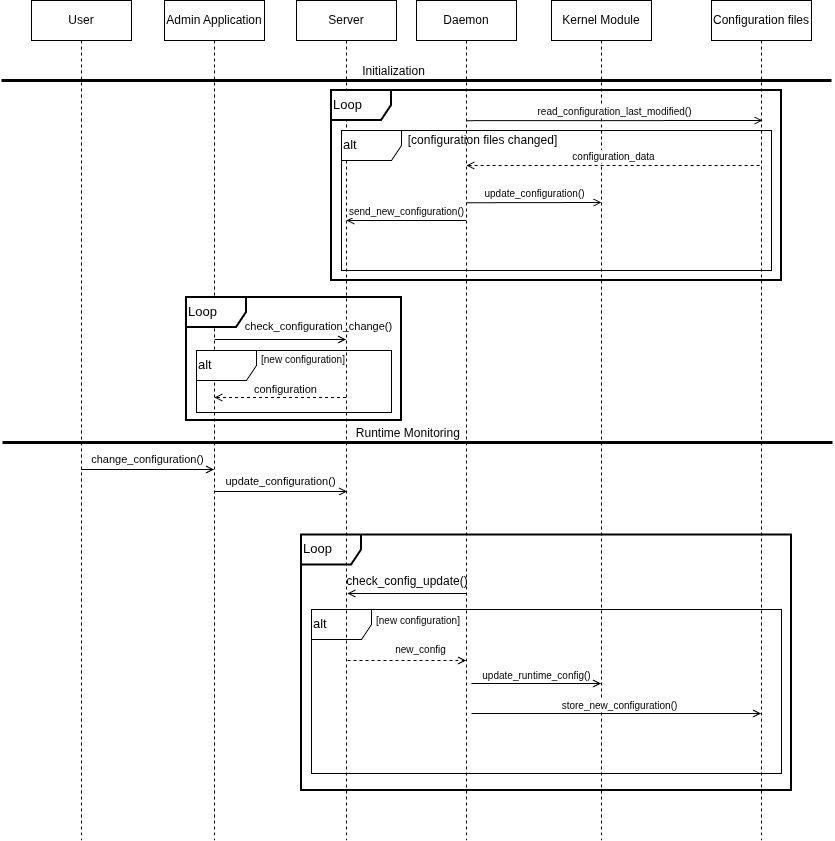

The diagram above was exported from draw.io. Its source (the exported page's mxGraphModel, read from the mxfile embedded in the PNG):
<mxGraphModel dx="2152" dy="971" grid="1" gridSize="10" guides="1" tooltips="1" connect="1" arrows="1" fold="1" page="1" pageScale="1" pageWidth="850" pageHeight="1100" math="0" shadow="0">
  <root>
    <mxCell id="0" />
    <mxCell id="1" parent="0" />
    <mxCell id="aM9ryv3xv72pqoxQDRHE-1" parent="1" style="shape=umlLifeline;perimeter=lifelinePerimeter;whiteSpace=wrap;html=1;container=0;dropTarget=0;collapsible=0;recursiveResize=0;outlineConnect=0;portConstraint=eastwest;newEdgeStyle={&quot;edgeStyle&quot;:&quot;elbowEdgeStyle&quot;,&quot;elbow&quot;:&quot;vertical&quot;,&quot;curved&quot;:0,&quot;rounded&quot;:0};" value="Admin Application" vertex="1">
      <mxGeometry height="840" width="100" x="173" y="40" as="geometry" />
    </mxCell>
    <mxCell id="aM9ryv3xv72pqoxQDRHE-5" parent="1" style="shape=umlLifeline;perimeter=lifelinePerimeter;whiteSpace=wrap;html=1;container=0;dropTarget=0;collapsible=0;recursiveResize=0;outlineConnect=0;portConstraint=eastwest;newEdgeStyle={&quot;edgeStyle&quot;:&quot;elbowEdgeStyle&quot;,&quot;elbow&quot;:&quot;vertical&quot;,&quot;curved&quot;:0,&quot;rounded&quot;:0};" value="Kernel Module" vertex="1">
      <mxGeometry height="840" width="100" x="560" y="40" as="geometry" />
    </mxCell>
    <mxCell id="DI9baivm6pe_NZMxA92C-4" parent="1" style="shape=umlLifeline;perimeter=lifelinePerimeter;whiteSpace=wrap;html=1;container=0;dropTarget=0;collapsible=0;recursiveResize=0;outlineConnect=0;portConstraint=eastwest;newEdgeStyle={&quot;edgeStyle&quot;:&quot;elbowEdgeStyle&quot;,&quot;elbow&quot;:&quot;vertical&quot;,&quot;curved&quot;:0,&quot;rounded&quot;:0};" value="Configuration files" vertex="1">
      <mxGeometry height="840" width="100" x="720" y="40" as="geometry" />
    </mxCell>
    <mxCell id="DI9baivm6pe_NZMxA92C-10" edge="1" parent="1" style="html=1;verticalAlign=bottom;endArrow=open;edgeStyle=elbowEdgeStyle;elbow=vertical;curved=0;rounded=0;endFill=0;strokeWidth=1;" value="&lt;font style=&quot;font-size: 10px;&quot;&gt;read_configuration_last_modified()&lt;/font&gt;">
      <mxGeometry relative="1" x="0.0006" as="geometry">
        <mxPoint as="offset" />
        <Array as="points" />
        <mxPoint x="475.02380952380963" y="160.19047619047615" as="sourcePoint" />
        <mxPoint x="771" y="160" as="targetPoint" />
      </mxGeometry>
    </mxCell>
    <mxCell id="DI9baivm6pe_NZMxA92C-13" edge="1" parent="1" style="edgeStyle=none;orthogonalLoop=1;jettySize=auto;html=1;rounded=0;endArrow=open;endFill=0;entryX=0.514;entryY=0.465;entryDx=0;entryDy=0;entryPerimeter=0;" value="">
      <mxGeometry relative="1" width="100" as="geometry">
        <Array as="points" />
        <mxPoint x="474.5" y="633" as="sourcePoint" />
        <mxPoint x="356.0000000000001" y="633" as="targetPoint" />
      </mxGeometry>
    </mxCell>
    <mxCell id="DI9baivm6pe_NZMxA92C-15" parent="1" style="shape=umlLifeline;perimeter=lifelinePerimeter;whiteSpace=wrap;html=1;container=0;dropTarget=0;collapsible=0;recursiveResize=0;outlineConnect=0;portConstraint=eastwest;newEdgeStyle={&quot;edgeStyle&quot;:&quot;elbowEdgeStyle&quot;,&quot;elbow&quot;:&quot;vertical&quot;,&quot;curved&quot;:0,&quot;rounded&quot;:0};" value="Daemon" vertex="1">
      <mxGeometry height="840" width="100" x="425" y="40" as="geometry" />
    </mxCell>
    <mxCell id="DI9baivm6pe_NZMxA92C-29" edge="1" parent="1" style="endArrow=none;html=1;rounded=0;strokeWidth=3;fontSize=12;" value="">
      <mxGeometry height="50" relative="1" width="50" as="geometry">
        <mxPoint x="10" y="120" as="sourcePoint" />
        <mxPoint x="840" y="120" as="targetPoint" />
      </mxGeometry>
    </mxCell>
    <mxCell id="DI9baivm6pe_NZMxA92C-30" connectable="0" parent="DI9baivm6pe_NZMxA92C-29" style="edgeLabel;html=1;align=center;verticalAlign=bottom;resizable=0;points=[];labelPosition=center;verticalLabelPosition=top;" value="&lt;font style=&quot;font-size: 12px;&quot;&gt;Initialization&lt;/font&gt;" vertex="1">
      <mxGeometry relative="1" x="-0.0515" y="-1" as="geometry">
        <mxPoint x="-3" y="-2" as="offset" />
      </mxGeometry>
    </mxCell>
    <mxCell id="DI9baivm6pe_NZMxA92C-31" edge="1" parent="1" style="endArrow=none;html=1;rounded=0;strokeWidth=3;" value="">
      <mxGeometry height="50" relative="1" width="50" as="geometry">
        <mxPoint x="11" y="482" as="sourcePoint" />
        <mxPoint x="841" y="482" as="targetPoint" />
      </mxGeometry>
    </mxCell>
    <mxCell id="DI9baivm6pe_NZMxA92C-32" connectable="0" parent="DI9baivm6pe_NZMxA92C-31" style="edgeLabel;html=1;align=center;verticalAlign=bottom;resizable=0;points=[];labelPosition=center;verticalLabelPosition=top;fontSize=12;" value="Runtime Monitoring&amp;nbsp;" vertex="1">
      <mxGeometry relative="1" x="-0.0515" y="-1" as="geometry">
        <mxPoint x="12" y="-2" as="offset" />
      </mxGeometry>
    </mxCell>
    <mxCell id="DI9baivm6pe_NZMxA92C-46" parent="1" style="shape=umlFrame;whiteSpace=wrap;html=1;pointerEvents=0;align=left;strokeWidth=2;" value="&lt;font style=&quot;line-height: 100%; font-size: 13px;&quot;&gt;Loop&lt;/font&gt;" vertex="1">
      <mxGeometry height="123" width="215" x="195" y="337" as="geometry" />
    </mxCell>
    <mxCell id="DI9baivm6pe_NZMxA92C-33" parent="1" style="shape=umlFrame;whiteSpace=wrap;html=1;pointerEvents=0;align=left;strokeWidth=2;" value="&lt;font style=&quot;line-height: 100%; font-size: 13px;&quot;&gt;Loop&lt;/font&gt;" vertex="1">
      <mxGeometry height="255.5" width="490" x="310" y="574.5" as="geometry" />
    </mxCell>
    <mxCell id="DI9baivm6pe_NZMxA92C-48" edge="1" parent="1" style="edgeStyle=none;orthogonalLoop=1;jettySize=auto;html=1;rounded=0;endArrow=none;endFill=0;startArrow=open;startFill=0;" value="">
      <mxGeometry relative="1" width="100" as="geometry">
        <Array as="points" />
        <mxPoint x="354.5" y="379" as="sourcePoint" />
        <mxPoint x="223.16666666666674" y="379" as="targetPoint" />
      </mxGeometry>
    </mxCell>
    <mxCell id="DI9baivm6pe_NZMxA92C-49" connectable="0" parent="DI9baivm6pe_NZMxA92C-48" style="edgeLabel;html=1;align=center;verticalAlign=bottom;resizable=0;points=[];labelPosition=center;verticalLabelPosition=top;" value="check_configuration_change()" vertex="1">
      <mxGeometry relative="1" x="-0.7727" y="2" as="geometry">
        <mxPoint x="-13" y="-7" as="offset" />
      </mxGeometry>
    </mxCell>
    <mxCell id="DI9baivm6pe_NZMxA92C-50" parent="1" style="shape=umlFrame;whiteSpace=wrap;html=1;pointerEvents=0;align=left;" value="&lt;font style=&quot;line-height: 100%; font-size: 13px;&quot;&gt;alt&lt;/font&gt;" vertex="1">
      <mxGeometry height="62" width="195" x="205" y="390" as="geometry" />
    </mxCell>
    <mxCell id="DI9baivm6pe_NZMxA92C-51" parent="1" style="text;html=1;whiteSpace=wrap;strokeColor=none;fillColor=none;align=center;verticalAlign=middle;rounded=0;autosize=1;resizable=0;" value="&lt;font style=&quot;font-size: 10px;&quot;&gt;[new configuration]&lt;/font&gt;" vertex="1">
      <mxGeometry height="30" width="110" x="257" y="384" as="geometry" />
    </mxCell>
    <mxCell id="DI9baivm6pe_NZMxA92C-52" edge="1" parent="1" source="jinGwDGfHnN66nsaAbv7-1" style="edgeStyle=none;orthogonalLoop=1;jettySize=auto;html=1;rounded=0;endArrow=open;endFill=0;dashed=1;" value="">
      <mxGeometry relative="1" width="100" as="geometry">
        <Array as="points" />
        <mxPoint x="422.5" y="437" as="sourcePoint" />
        <mxPoint x="222.92857142857133" y="437" as="targetPoint" />
      </mxGeometry>
    </mxCell>
    <mxCell id="DI9baivm6pe_NZMxA92C-53" connectable="0" parent="DI9baivm6pe_NZMxA92C-52" style="edgeLabel;html=1;align=center;verticalAlign=bottom;resizable=0;points=[];labelPosition=center;verticalLabelPosition=top;" value="configuration" vertex="1">
      <mxGeometry relative="1" x="-0.7727" y="2" as="geometry">
        <mxPoint x="-46" y="-2" as="offset" />
      </mxGeometry>
    </mxCell>
    <mxCell id="DI9baivm6pe_NZMxA92C-59" parent="1" style="shape=umlFrame;whiteSpace=wrap;html=1;pointerEvents=0;align=left;" value="&lt;font style=&quot;line-height: 100%; font-size: 13px;&quot;&gt;alt&lt;/font&gt;" vertex="1">
      <mxGeometry height="164" width="470" x="320" y="649" as="geometry" />
    </mxCell>
    <mxCell id="DI9baivm6pe_NZMxA92C-60" parent="1" style="text;html=1;whiteSpace=wrap;strokeColor=none;fillColor=none;align=center;verticalAlign=middle;rounded=0;autosize=1;resizable=0;" value="&lt;span style=&quot;font-size: 10px;&quot;&gt;[new configuration]&lt;/span&gt;" vertex="1">
      <mxGeometry height="30" width="110" x="372" y="645" as="geometry" />
    </mxCell>
    <mxCell id="DI9baivm6pe_NZMxA92C-61" edge="1" parent="1" style="edgeStyle=none;orthogonalLoop=1;jettySize=auto;html=1;rounded=0;endArrow=open;endFill=0;exitX=0.502;exitY=0.536;exitDx=0;exitDy=0;exitPerimeter=0;dashed=1;" value="">
      <mxGeometry relative="1" width="100" as="geometry">
        <Array as="points" />
        <mxPoint x="356" y="700" as="sourcePoint" />
        <mxPoint x="474.4999999999998" y="700" as="targetPoint" />
      </mxGeometry>
    </mxCell>
    <mxCell id="DI9baivm6pe_NZMxA92C-62" connectable="0" parent="DI9baivm6pe_NZMxA92C-61" style="edgeLabel;html=1;align=center;verticalAlign=bottom;resizable=0;points=[];labelPosition=center;verticalLabelPosition=top;" value="&lt;font style=&quot;font-size: 10px;&quot;&gt;new_config&lt;/font&gt;" vertex="1">
      <mxGeometry relative="1" x="0.0383" y="1" as="geometry">
        <mxPoint x="10" y="-2" as="offset" />
      </mxGeometry>
    </mxCell>
    <mxCell id="jinGwDGfHnN66nsaAbv7-1" parent="1" style="shape=umlLifeline;perimeter=lifelinePerimeter;whiteSpace=wrap;html=1;container=1;dropTarget=0;collapsible=0;recursiveResize=0;outlineConnect=0;portConstraint=eastwest;newEdgeStyle={&quot;curved&quot;:0,&quot;rounded&quot;:0};" value="Server" vertex="1">
      <mxGeometry height="840" width="100" x="305" y="40" as="geometry" />
    </mxCell>
    <mxCell id="23IgwlPzJs-7Akra-JXV-1" edge="1" parent="1" style="html=1;verticalAlign=bottom;endArrow=none;edgeStyle=elbowEdgeStyle;elbow=vertical;curved=0;rounded=0;endFill=0;strokeWidth=1;startArrow=open;startFill=0;dashed=1;" value="&lt;font style=&quot;font-size: 10px;&quot;&gt;configuration_data&lt;/font&gt;">
      <mxGeometry relative="1" x="0.0002" as="geometry">
        <mxPoint as="offset" />
        <Array as="points" />
        <mxPoint x="474.92857142857133" y="205" as="sourcePoint" />
        <mxPoint x="769.5" y="205" as="targetPoint" />
      </mxGeometry>
    </mxCell>
    <mxCell id="23IgwlPzJs-7Akra-JXV-4" edge="1" parent="1" style="html=1;verticalAlign=bottom;endArrow=open;edgeStyle=elbowEdgeStyle;elbow=vertical;curved=0;rounded=0;endFill=0;strokeWidth=1;" value="&lt;font style=&quot;font-size: 10px;&quot;&gt;update_configuration()&lt;/font&gt;">
      <mxGeometry relative="1" x="0.0006" as="geometry">
        <mxPoint as="offset" />
        <Array as="points" />
        <mxPoint x="475.02380952380963" y="242.23809523809518" as="sourcePoint" />
        <mxPoint x="610" y="242" as="targetPoint" />
      </mxGeometry>
    </mxCell>
    <mxCell id="23IgwlPzJs-7Akra-JXV-5" parent="1" style="shape=umlFrame;whiteSpace=wrap;html=1;pointerEvents=0;align=left;strokeWidth=2;" value="&lt;font style=&quot;line-height: 100%; font-size: 13px;&quot;&gt;Loop&lt;/font&gt;" vertex="1">
      <mxGeometry height="190" width="450" x="340" y="130" as="geometry" />
    </mxCell>
    <mxCell id="23IgwlPzJs-7Akra-JXV-7" edge="1" parent="1" style="html=1;verticalAlign=bottom;endArrow=none;edgeStyle=elbowEdgeStyle;elbow=vertical;curved=0;rounded=0;endFill=0;strokeWidth=1;startArrow=open;startFill=0;" value="&lt;font style=&quot;font-size: 10px;&quot;&gt;send_new_configuration()&lt;/font&gt;">
      <mxGeometry relative="1" x="0.0006" as="geometry">
        <mxPoint as="offset" />
        <Array as="points">
          <mxPoint x="390" y="260" />
        </Array>
        <mxPoint x="354.92857142857133" y="260" as="sourcePoint" />
        <mxPoint x="474.4999999999998" y="260" as="targetPoint" />
      </mxGeometry>
    </mxCell>
    <mxCell id="23IgwlPzJs-7Akra-JXV-8" parent="1" style="shape=umlFrame;whiteSpace=wrap;html=1;pointerEvents=0;align=left;" value="&lt;font style=&quot;line-height: 100%; font-size: 13px;&quot;&gt;alt&lt;/font&gt;" vertex="1">
      <mxGeometry height="140" width="430" x="350" y="170" as="geometry" />
    </mxCell>
    <mxCell id="23IgwlPzJs-7Akra-JXV-9" parent="1" style="text;html=1;whiteSpace=wrap;strokeColor=none;fillColor=none;align=center;verticalAlign=middle;rounded=0;" value="[configuration files changed]" vertex="1">
      <mxGeometry height="30" width="153" x="415" y="165" as="geometry" />
    </mxCell>
    <mxCell id="23IgwlPzJs-7Akra-JXV-11" parent="1" style="shape=umlLifeline;perimeter=lifelinePerimeter;whiteSpace=wrap;html=1;container=0;dropTarget=0;collapsible=0;recursiveResize=0;outlineConnect=0;portConstraint=eastwest;newEdgeStyle={&quot;edgeStyle&quot;:&quot;elbowEdgeStyle&quot;,&quot;elbow&quot;:&quot;vertical&quot;,&quot;curved&quot;:0,&quot;rounded&quot;:0};" value="User" vertex="1">
      <mxGeometry height="840" width="100" x="40" y="40" as="geometry" />
    </mxCell>
    <mxCell id="23IgwlPzJs-7Akra-JXV-12" edge="1" parent="1" style="edgeStyle=none;orthogonalLoop=1;jettySize=auto;html=1;rounded=0;endArrow=none;endFill=0;startArrow=open;startFill=0;" value="">
      <mxGeometry relative="1" width="100" as="geometry">
        <Array as="points" />
        <mxPoint x="222.5" y="509" as="sourcePoint" />
        <mxPoint x="89.92857142857133" y="509" as="targetPoint" />
      </mxGeometry>
    </mxCell>
    <mxCell id="23IgwlPzJs-7Akra-JXV-13" connectable="0" parent="23IgwlPzJs-7Akra-JXV-12" style="edgeLabel;html=1;align=center;verticalAlign=bottom;resizable=0;points=[];labelPosition=center;verticalLabelPosition=top;" value="change_configuration()" vertex="1">
      <mxGeometry relative="1" x="-0.7727" y="2" as="geometry">
        <mxPoint x="-52" y="-4" as="offset" />
      </mxGeometry>
    </mxCell>
    <mxCell id="23IgwlPzJs-7Akra-JXV-14" edge="1" parent="1" style="edgeStyle=none;orthogonalLoop=1;jettySize=auto;html=1;rounded=0;endArrow=none;endFill=0;startArrow=open;startFill=0;" value="">
      <mxGeometry relative="1" width="100" as="geometry">
        <Array as="points" />
        <mxPoint x="355.57142857142867" y="531" as="sourcePoint" />
        <mxPoint x="223" y="531" as="targetPoint" />
      </mxGeometry>
    </mxCell>
    <mxCell id="23IgwlPzJs-7Akra-JXV-15" connectable="0" parent="23IgwlPzJs-7Akra-JXV-14" style="edgeLabel;html=1;align=center;verticalAlign=bottom;resizable=0;points=[];labelPosition=center;verticalLabelPosition=top;" value="update_configuration()" vertex="1">
      <mxGeometry relative="1" x="-0.7727" y="2" as="geometry">
        <mxPoint x="-52" y="-4" as="offset" />
      </mxGeometry>
    </mxCell>
    <mxCell id="23IgwlPzJs-7Akra-JXV-16" parent="1" style="text;html=1;whiteSpace=wrap;strokeColor=none;fillColor=none;align=center;verticalAlign=middle;rounded=0;" value="&lt;span style=&quot;background-color: transparent; color: light-dark(rgb(0, 0, 0), rgb(255, 255, 255));&quot;&gt;check_config_update()&lt;/span&gt;" vertex="1">
      <mxGeometry height="30" width="60" x="386" y="606" as="geometry" />
    </mxCell>
    <mxCell id="23IgwlPzJs-7Akra-JXV-18" edge="1" parent="1" style="edgeStyle=none;orthogonalLoop=1;jettySize=auto;html=1;rounded=0;endArrow=open;endFill=0;exitX=0.502;exitY=0.536;exitDx=0;exitDy=0;exitPerimeter=0;" value="">
      <mxGeometry relative="1" width="100" as="geometry">
        <Array as="points" />
        <mxPoint x="480" y="723" as="sourcePoint" />
        <mxPoint x="609.5" y="723" as="targetPoint" />
      </mxGeometry>
    </mxCell>
    <mxCell id="23IgwlPzJs-7Akra-JXV-19" connectable="0" parent="23IgwlPzJs-7Akra-JXV-18" style="edgeLabel;html=1;align=center;verticalAlign=bottom;resizable=0;points=[];labelPosition=center;verticalLabelPosition=top;" value="&lt;font style=&quot;font-size: 10px;&quot;&gt;update_runtime_config()&lt;/font&gt;" vertex="1">
      <mxGeometry relative="1" x="0.0383" y="1" as="geometry">
        <mxPoint x="-3" y="1" as="offset" />
      </mxGeometry>
    </mxCell>
    <mxCell id="23IgwlPzJs-7Akra-JXV-20" edge="1" parent="1" style="edgeStyle=none;orthogonalLoop=1;jettySize=auto;html=1;rounded=0;endArrow=open;endFill=0;exitX=0.502;exitY=0.536;exitDx=0;exitDy=0;exitPerimeter=0;" value="">
      <mxGeometry relative="1" width="100" as="geometry">
        <Array as="points" />
        <mxPoint x="480" y="753" as="sourcePoint" />
        <mxPoint x="769.5" y="753" as="targetPoint" />
      </mxGeometry>
    </mxCell>
    <mxCell id="23IgwlPzJs-7Akra-JXV-21" connectable="0" parent="23IgwlPzJs-7Akra-JXV-20" style="edgeLabel;html=1;align=center;verticalAlign=bottom;resizable=0;points=[];labelPosition=center;verticalLabelPosition=top;" value="&lt;font style=&quot;font-size: 10px;&quot;&gt;store_new_configuration()&lt;/font&gt;" vertex="1">
      <mxGeometry relative="1" x="0.0383" y="1" as="geometry">
        <mxPoint x="-3" y="1" as="offset" />
      </mxGeometry>
    </mxCell>
  </root>
</mxGraphModel>